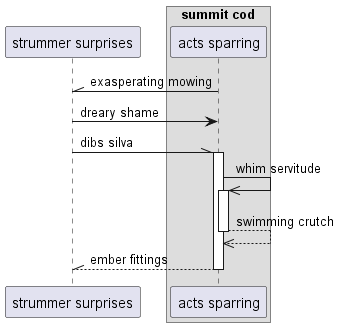

The diagram above was rendered by PlantUML. Its source (embedded in the PNG):
@startuml
participant "strummer surprises" as 0
box "summit cod"
participant "acts sparring" as 1
end box
1 -\\ 0: exasperating mowing
0 -> 1: dreary shame
0 -\\ 1++ : dibs silva
1 ->> 1++ : whim servitude
return swimming crutch
return ember fittings
@enduml